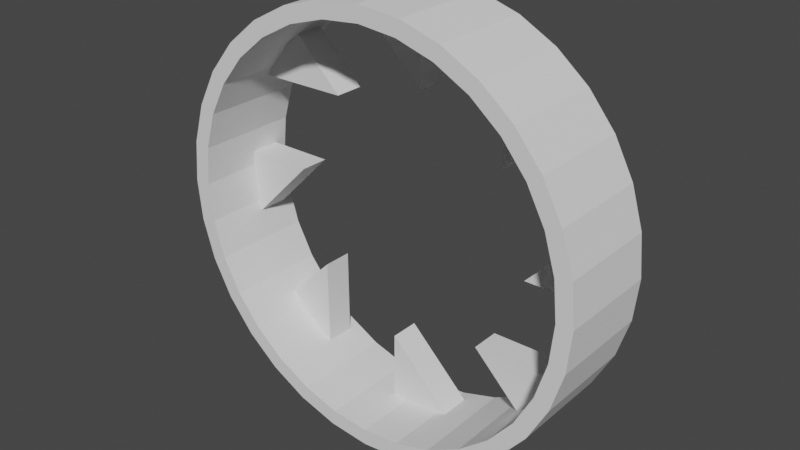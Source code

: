 # Source: wheel2.blend  (saved by Blender 3.4.6; exported with 4.5.12 LTS)
import bpy
from mathutils import Matrix  # noqa: F401  (used for matrix-valued properties, if any)

bpy.ops.wm.read_factory_settings(use_empty=True)
scene = bpy.context.scene
scene.name = 'Scene'

# ---- collections
col_collection = bpy.data.collections.new('Collection'); scene.collection.children.link(col_collection)

# ---- world
world_world = bpy.data.worlds.new('World'); scene.world = world_world
world_world.use_nodes = True; world_world.node_tree.nodes.clear()
_N = world_world.node_tree.nodes; _L = world_world.node_tree.links
n0 = _N.new('ShaderNodeOutputWorld'); n0.name = 'World Output'; n0.location = (300, 300)
n1 = _N.new('ShaderNodeBackground'); n1.name = 'Background'; n1.location = (10, 300)
n1.inputs[0].default_value = (0.05088, 0.05088, 0.05088, 1.0)
_L.new(n1.outputs[0], n0.inputs[0])
n0.is_active_output = True
world_world.color = (0.05088, 0.05088, 0.05088)
world_world.use_sun_shadow = False
world_world.sun_shadow_jitter_overblur = 0.0

# ---- meshes
me_cylinder = bpy.data.meshes.new('Cylinder')
me_cylinder.from_pydata([(0.0, 1.0, -1.0), (0.0, 1.0, 1.0), (0.1951, 0.9808, -1.0), (0.1951, 0.9808, 1.0), (0.3827, 0.9239, -1.0), (0.3827, 0.9239, 1.0), (0.5556, 0.8315, -1.0), (0.5556, 0.8315, 1.0), (0.7071, 0.7071, -1.0), (0.7071, 0.7071, 1.0), (0.8315, 0.5556, -1.0), (0.8315, 0.5556, 1.0), (0.9239, 0.3827, -1.0), (0.9239, 0.3827, 1.0), (0.9808, 0.1951, -1.0), (0.9808, 0.1951, 1.0), (1.0, 0.0, -1.0), (1.0, 0.0, 1.0), (0.9808, -0.1951, -1.0), (0.9808, -0.1951, 1.0), (0.9239, -0.3827, -1.0), (0.9239, -0.3827, 1.0), (0.8315, -0.5556, -1.0), (0.8315, -0.5556, 1.0), (0.7071, -0.7071, -1.0), (0.7071, -0.7071, 1.0), (0.5556, -0.8315, -1.0), (0.5556, -0.8315, 1.0), (0.3827, -0.9239, -1.0), (0.3827, -0.9239, 1.0), (0.1951, -0.9808, -1.0), (0.1951, -0.9808, 1.0), (0.0, -1.0, -1.0), (0.0, -1.0, 1.0), (-0.1951, -0.9808, -1.0), (-0.1951, -0.9808, 1.0), (-0.3827, -0.9239, -1.0), (-0.3827, -0.9239, 1.0), (-0.5556, -0.8315, -1.0), (-0.5556, -0.8315, 1.0), (-0.7071, -0.7071, -1.0), (-0.7071, -0.7071, 1.0), (-0.8315, -0.5556, -1.0), (-0.8315, -0.5556, 1.0), (-0.9239, -0.3827, -1.0), (-0.9239, -0.3827, 1.0), (-0.9808, -0.1951, -1.0), (-0.9808, -0.1951, 1.0), (-1.0, 0.0, -1.0), (-1.0, 0.0, 1.0), (-0.9808, 0.1951, -1.0), (-0.9808, 0.1951, 1.0), (-0.9239, 0.3827, -1.0), (-0.9239, 0.3827, 1.0), (-0.8315, 0.5556, -1.0), (-0.8315, 0.5556, 1.0), (-0.7071, 0.7071, -1.0), (-0.7071, 0.7071, 1.0), (-0.5556, 0.8315, -1.0), (-0.5556, 0.8315, 1.0), (-0.3827, 0.9239, -1.0), (-0.3827, 0.9239, 1.0), (-0.1951, 0.9808, -1.0), (-0.1951, 0.9808, 1.0), (0.0, 0.9243, 1.0), (-0.6536, 0.6536, 1.0), (-0.9243, 0.0, 1.0), (-0.6536, -0.6536, 1.0), (0.0, -0.9243, 1.0), (0.6536, -0.6536, 1.0), (0.9243, 0.0, 1.0), (0.6536, 0.6536, 1.0), (-0.7685, 0.5135, 1.0), (-0.5135, 0.7685, 1.0), (-0.1803, 0.9065, 1.0), (-0.3537, 0.8539, 1.0), (0.1803, 0.9065, 1.0), (-0.9065, 0.1803, 1.0), (-0.9065, -0.1803, 1.0), (-0.7685, -0.5135, 1.0), (-0.5135, -0.7685, 1.0), (-0.8539, -0.3537, 1.0), (-0.1803, -0.9065, 1.0), (0.1803, -0.9065, 1.0), (0.5135, -0.7685, 1.0), (0.7685, -0.5135, 1.0), (0.3537, -0.8539, 1.0), (0.5135, 0.7685, 1.0), (0.7685, 0.5135, 1.0), (0.9065, -0.1803, 1.0), (0.9065, 0.1803, 1.0), (0.8539, 0.3537, 1.0), (-0.8539, 0.3537, 1.0), (-0.3537, -0.8539, 1.0), (0.8539, -0.3537, 1.0), (0.3537, 0.8539, 1.0), (0.1803, 0.9065, -1.0), (0.7685, 0.5135, -1.0), (0.9065, -0.1803, -1.0), (0.5135, -0.7685, -1.0), (-0.1803, -0.9065, -1.0), (-0.7685, -0.5135, -1.0), (-0.9065, 0.1803, -1.0), (-0.5135, 0.7685, -1.0), (0.0, 0.9243, -1.0), (0.3537, 0.8539, -1.0), (0.6536, 0.6536, -1.0), (0.8539, 0.3537, -1.0), (0.5135, 0.7685, -1.0), (0.3537, -0.8539, -1.0), (0.6536, -0.6536, -1.0), (0.8539, -0.3537, -1.0), (0.7685, -0.5135, -1.0), (0.9243, 0.0, -1.0), (-0.8539, -0.3537, -1.0), (-0.6536, -0.6536, -1.0), (-0.3537, -0.8539, -1.0), (-0.5135, -0.7685, -1.0), (0.0, -0.9243, -1.0), (-0.9243, 0.0, -1.0), (-0.8539, 0.3537, -1.0), (-0.6536, 0.6536, -1.0), (-0.3537, 0.8539, -1.0), (-0.7685, 0.5135, -1.0), (0.9065, 0.1803, -1.0), (0.1803, -0.9065, -1.0), (-0.9065, -0.1803, -1.0), (-0.1803, 0.9065, -1.0), (0.06813, -0.9476, 0.1797), (0.06813, -0.9476, 0.7585), (0.06813, -0.6008, 0.7585), (0.06813, -0.6008, 0.1797), (-0.2842, -0.9476, 0.7585), (-0.2842, -0.9476, 0.1797), (-0.9476, -0.06813, 0.1797), (-0.9476, -0.06813, 0.7585), (-0.6008, -0.06813, 0.7585), (-0.6008, -0.06813, 0.1797), (-0.9476, 0.2842, 0.7585), (-0.9476, 0.2842, 0.1797), (-0.06813, 0.9476, 0.1797), (-0.06813, 0.9476, 0.7585), (-0.06813, 0.6008, 0.7585), (-0.06813, 0.6008, 0.1797), (0.2842, 0.9476, 0.7585), (0.2842, 0.9476, 0.1797), (0.9476, 0.06813, 0.1797), (0.9476, 0.06813, 0.7585), (0.6008, 0.06813, 0.7585), (0.6008, 0.06813, 0.1797), (0.9476, -0.2842, 0.7585), (0.9476, -0.2842, 0.1797), (0.7183, -0.6219, 0.1797), (0.7183, -0.6219, 0.7585), (0.473, -0.3767, 0.7585), (0.473, -0.3767, 0.1797), (0.4691, -0.8711, 0.7585), (0.4691, -0.8711, 0.1797), (-0.6219, -0.7183, 0.1797), (-0.6219, -0.7183, 0.7585), (-0.3767, -0.473, 0.7585), (-0.3767, -0.473, 0.1797), (-0.8711, -0.4691, 0.7585), (-0.8711, -0.4691, 0.1797), (0.6219, 0.7183, 0.1797), (0.6219, 0.7183, 0.7585), (0.3767, 0.473, 0.7585), (0.3767, 0.473, 0.1797), (0.8711, 0.4691, 0.7585), (0.8711, 0.4691, 0.1797), (-0.7183, 0.6219, 0.1797), (-0.7183, 0.6219, 0.7585), (-0.473, 0.3767, 0.7585), (-0.473, 0.3767, 0.1797), (-0.4691, 0.8711, 0.7585), (-0.4691, 0.8711, 0.1797)], [], [(0, 1, 3, 2), (2, 3, 5, 4), (4, 5, 7, 6), (6, 7, 9, 8), (8, 9, 11, 10), (10, 11, 13, 12), (12, 13, 15, 14), (14, 15, 17, 16), (16, 17, 19, 18), (18, 19, 21, 20), (20, 21, 23, 22), (22, 23, 25, 24), (24, 25, 27, 26), (26, 27, 29, 28), (28, 29, 31, 30), (30, 31, 33, 32), (32, 33, 35, 34), (34, 35, 37, 36), (36, 37, 39, 38), (38, 39, 41, 40), (40, 41, 43, 42), (42, 43, 45, 44), (44, 45, 47, 46), (46, 47, 49, 48), (48, 49, 51, 50), (50, 51, 53, 52), (52, 53, 55, 54), (54, 55, 57, 56), (56, 57, 59, 58), (58, 59, 61, 60), (64, 1, 63, 61, 59, 57, 55, 53, 51, 49, 47, 45, 43, 41, 39, 37, 35, 33, 31, 29, 27, 25, 23, 21, 19, 17, 70, 89, 94, 85, 69, 84, 86, 83, 68, 82, 93, 80, 67, 79, 81, 78, 66, 77, 92, 72, 65, 73, 75, 74), (70, 17, 15, 13, 11, 9, 7, 5, 3, 1, 64, 76, 95, 87, 71, 88, 91, 90), (60, 61, 63, 62), (62, 63, 1, 0), (99, 26, 28, 30, 32, 34, 36, 38, 117, 116, 100, 118, 125, 109), (38, 40, 42, 44, 46, 48, 50, 52, 54, 56, 58, 60, 62, 0, 2, 4, 6, 8, 10, 12, 14, 16, 18, 20, 22, 24, 26, 99, 110, 112, 111, 98, 113, 124, 107, 97, 106, 108, 105, 96, 104, 127, 122, 103, 121, 123, 120, 102, 119, 126, 114, 101, 115, 117), (96, 76, 64, 104), (105, 95, 76, 96), (108, 87, 95, 105), (106, 71, 87, 108), (88, 71, 106, 97), (91, 88, 97, 107), (90, 91, 107, 124), (70, 90, 124, 113), (89, 70, 113, 98), (94, 89, 98, 111), (85, 94, 111, 112), (69, 85, 112, 110), (84, 69, 110, 99), (86, 84, 99, 109), (83, 86, 109, 125), (68, 83, 125, 118), (82, 68, 118, 100), (93, 82, 100, 116), (80, 93, 116, 117), (67, 80, 117, 115), (101, 79, 67, 115), (114, 81, 79, 101), (126, 78, 81, 114), (119, 66, 78, 126), (102, 77, 66, 119), (120, 92, 77, 102), (123, 72, 92, 120), (121, 65, 72, 123), (103, 73, 65, 121), (122, 75, 73, 103), (127, 74, 75, 122), (104, 64, 74, 127), (129, 128, 131, 130), (133, 128, 129, 132), (133, 131, 128), (132, 129, 130), (132, 130, 131, 133), (135, 134, 137, 136), (139, 134, 135, 138), (139, 137, 134), (138, 135, 136), (138, 136, 137, 139), (141, 140, 143, 142), (145, 140, 141, 144), (145, 143, 140), (144, 141, 142), (144, 142, 143, 145), (147, 146, 149, 148), (151, 146, 147, 150), (151, 149, 146), (150, 147, 148), (150, 148, 149, 151), (153, 152, 155, 154), (157, 152, 153, 156), (157, 155, 152), (156, 153, 154), (156, 154, 155, 157), (159, 158, 161, 160), (163, 158, 159, 162), (163, 161, 158), (162, 159, 160), (162, 160, 161, 163), (165, 164, 167, 166), (169, 164, 165, 168), (169, 167, 164), (168, 165, 166), (168, 166, 167, 169), (171, 170, 173, 172), (175, 170, 171, 174), (175, 173, 170), (174, 171, 172), (174, 172, 173, 175)])
_uv = me_cylinder.uv_layers.new(name='UVMap')
_uv.uv.foreach_set('vector', [1.0, 0.5, 1.0, 1.0, 0.9688, 1.0, 0.9688, 0.5, 0.9688, 0.5, 0.9688, 1.0, 0.9375, 1.0, 0.9375, 0.5, 0.9375, 0.5, 0.9375, 1.0, 0.9062, 1.0, 0.9062, 0.5, 0.9062, 0.5, 0.9062, 1.0, 0.875, 1.0, 0.875, 0.5, 0.875, 0.5, 0.875, 1.0, 0.8438, 1.0, 0.8438, 0.5, 0.8438, 0.5, 0.8438, 1.0, 0.8125, 1.0, 0.8125, 0.5, 0.8125, 0.5, 0.8125, 1.0, 0.7812, 1.0, 0.7812, 0.5, 0.7812, 0.5, 0.7812, 1.0, 0.75, 1.0, 0.75, 0.5, 0.75, 0.5, 0.75, 1.0, 0.7188, 1.0, 0.7188, 0.5, 0.7188, 0.5, 0.7188, 1.0, 0.6875, 1.0, 0.6875, 0.5, 0.6875, 0.5, 0.6875, 1.0, 0.6562, 1.0, 0.6562, 0.5, 0.6562, 0.5, 0.6562, 1.0, 0.625, 1.0, 0.625, 0.5, 0.625, 0.5, 0.625, 1.0, 0.5938, 1.0, 0.5938, 0.5, 0.5938, 0.5, 0.5938, 1.0, 0.5625, 1.0, 0.5625, 0.5, 0.5625, 0.5, 0.5625, 1.0, 0.5312, 1.0, 0.5312, 0.5, 0.5312, 0.5, 0.5312, 1.0, 0.5, 1.0, 0.5, 0.5, 0.5, 0.5, 0.5, 1.0, 0.4688, 1.0, 0.4688, 0.5, 0.4688, 0.5, 0.4688, 1.0, 0.4375, 1.0, 0.4375, 0.5, 0.4375, 0.5, 0.4375, 1.0, 0.4062, 1.0, 0.4062, 0.5, 0.4062, 0.5, 0.4062, 1.0, 0.375, 1.0, 0.375, 0.5, 0.375, 0.5, 0.375, 1.0, 0.3438, 1.0, 0.3438, 0.5, 0.3438, 0.5, 0.3438, 1.0, 0.3125, 1.0, 0.3125, 0.5, 0.3125, 0.5, 0.3125, 1.0, 0.2812, 1.0, 0.2812, 0.5, 0.2812, 0.5, 0.2812, 1.0, 0.25, 1.0, 0.25, 0.5, 0.25, 0.5, 0.25, 1.0, 0.2188, 1.0, 0.2188, 0.5, 0.2188, 0.5, 0.2188, 1.0, 0.1875, 1.0, 0.1875, 0.5, 0.1875, 0.5, 0.1875, 1.0, 0.1562, 1.0, 0.1562, 0.5, 0.1562, 0.5, 0.1562, 1.0, 0.125, 1.0, 0.125, 0.5, 0.125, 0.5, 0.125, 1.0, 0.09375, 1.0, 0.09375, 0.5, 0.09375, 0.5, 0.09375, 1.0, 0.0625, 1.0, 0.0625, 0.5, 0.25, 0.4718, 0.25, 0.49, 0.2032, 0.4854, 0.1582, 0.4717, 0.1167, 0.4496, 0.08029, 0.4197, 0.05045, 0.3833, 0.02827, 0.3418, 0.01461, 0.2968, 0.01, 0.25, 0.01461, 0.2032, 0.02827, 0.1582, 0.05045, 0.1167, 0.08029, 0.08029, 0.1167, 0.05045, 0.1582, 0.02827, 0.2032, 0.01461, 0.25, 0.01, 0.2968, 0.01461, 0.3418, 0.02827, 0.3833, 0.05045, 0.4197, 0.08029, 0.4496, 0.1167, 0.4717, 0.1582, 0.4854, 0.2032, 0.49, 0.25, 0.4718, 0.25, 0.4676, 0.2067, 0.4549, 0.1651, 0.4344, 0.1268, 0.4069, 0.09315, 0.3732, 0.06556, 0.3349, 0.04506, 0.2933, 0.03244, 0.25, 0.02817, 0.2067, 0.03244, 0.1651, 0.04506, 0.1268, 0.06556, 0.09315, 0.09315, 0.06556, 0.1268, 0.04506, 0.1651, 0.03244, 0.2067, 0.02817, 0.25, 0.03244, 0.2933, 0.04506, 0.3349, 0.06556, 0.3732, 0.09315, 0.4069, 0.1268, 0.4344, 0.1651, 0.4549, 0.2067, 0.4676, 0.4718, 0.25, 0.49, 0.25, 0.4854, 0.2968, 0.4717, 0.3418, 0.4496, 0.3833, 0.4197, 0.4197, 0.3833, 0.4496, 0.3418, 0.4717, 0.2968, 0.4854, 0.25, 0.49, 0.25, 0.4718, 0.2933, 0.4676, 0.3349, 0.4549, 0.3732, 0.4344, 0.4069, 0.4069, 0.4344, 0.3732, 0.4549, 0.3349, 0.4676, 0.2933, 0.0625, 0.5, 0.0625, 1.0, 0.03125, 1.0, 0.03125, 0.5, 0.03125, 0.5, 0.03125, 1.0, 0.0, 1.0, 0.0, 0.5, 0.8732, 0.06556, 0.8833, 0.05045, 0.8418, 0.02827, 0.7968, 0.01461, 0.75, 0.01, 0.7032, 0.01461, 0.6582, 0.02827, 0.6167, 0.05045, 0.6268, 0.06556, 0.6651, 0.04506, 0.7067, 0.03244, 0.75, 0.02817, 0.7933, 0.03244, 0.8349, 0.04506, 0.6167, 0.05045, 0.5803, 0.08029, 0.5504, 0.1167, 0.5283, 0.1582, 0.5146, 0.2032, 0.51, 0.25, 0.5146, 0.2968, 0.5283, 0.3418, 0.5504, 0.3833, 0.5803, 0.4197, 0.6167, 0.4496, 0.6582, 0.4717, 0.7032, 0.4854, 0.75, 0.49, 0.7968, 0.4854, 0.8418, 0.4717, 0.8833, 0.4496, 0.9197, 0.4197, 0.9496, 0.3833, 0.9717, 0.3418, 0.9854, 0.2968, 0.99, 0.25, 0.9854, 0.2032, 0.9717, 0.1582, 0.9496, 0.1167, 0.9197, 0.08029, 0.8833, 0.05045, 0.8732, 0.06556, 0.9069, 0.09315, 0.9344, 0.1268, 0.9549, 0.1651, 0.9676, 0.2067, 0.9718, 0.25, 0.9676, 0.2933, 0.9549, 0.3349, 0.9344, 0.3732, 0.9069, 0.4069, 0.8732, 0.4344, 0.8349, 0.4549, 0.7933, 0.4676, 0.75, 0.4718, 0.7067, 0.4676, 0.6651, 0.4549, 0.6268, 0.4344, 0.5931, 0.4069, 0.5656, 0.3732, 0.5451, 0.3349, 0.5324, 0.2933, 0.5282, 0.25, 0.5324, 0.2067, 0.5451, 0.1651, 0.5656, 0.1268, 0.5931, 0.09315, 0.6268, 0.06556, 0.9688, 0.6634, 0.9688, 0.8366, 1.0, 0.8366, 1.0, 0.6634, 0.9375, 0.6634, 0.9375, 0.8366, 0.9688, 0.8366, 0.9688, 0.6634, 0.9062, 0.6634, 0.9062, 0.8366, 0.9375, 0.8366, 0.9375, 0.6634, 0.875, 0.6634, 0.875, 0.8366, 0.9062, 0.8366, 0.9062, 0.6634, 0.8438, 0.8366, 0.875, 0.8366, 0.875, 0.6634, 0.8438, 0.6634, 0.8125, 0.8366, 0.8438, 0.8366, 0.8438, 0.6634, 0.8125, 0.6634, 0.7812, 0.8366, 0.8125, 0.8366, 0.8125, 0.6634, 0.7812, 0.6634, 0.75, 0.8366, 0.7812, 0.8366, 0.7812, 0.6634, 0.75, 0.6634, 0.7188, 0.8366, 0.75, 0.8366, 0.75, 0.6634, 0.7188, 0.6634, 0.6875, 0.8366, 0.7188, 0.8366, 0.7188, 0.6634, 0.6875, 0.6634, 0.6562, 0.8366, 0.6875, 0.8366, 0.6875, 0.6634, 0.6562, 0.6634, 0.625, 0.8366, 0.6562, 0.8366, 0.6562, 0.6634, 0.625, 0.6634, 0.5938, 0.8366, 0.625, 0.8366, 0.625, 0.6634, 0.5938, 0.6634, 0.5625, 0.8366, 0.5938, 0.8366, 0.5938, 0.6634, 0.5625, 0.6634, 0.5312, 0.8366, 0.5625, 0.8366, 0.5625, 0.6634, 0.5312, 0.6634, 0.5, 0.8366, 0.5312, 0.8366, 0.5312, 0.6634, 0.5, 0.6634, 0.4688, 0.8366, 0.5, 0.8366, 0.5, 0.6634, 0.4688, 0.6634, 0.4375, 0.8366, 0.4688, 0.8366, 0.4688, 0.6634, 0.4375, 0.6634, 0.4062, 0.8366, 0.4375, 0.8366, 0.4375, 0.6634, 0.4062, 0.6634, 0.375, 0.8366, 0.4062, 0.8366, 0.4062, 0.6634, 0.375, 0.6634, 0.3438, 0.6634, 0.3438, 0.8366, 0.375, 0.8366, 0.375, 0.6634, 0.3125, 0.6634, 0.3125, 0.8366, 0.3438, 0.8366, 0.3438, 0.6634, 0.2812, 0.6634, 0.2812, 0.8366, 0.3125, 0.8366, 0.3125, 0.6634, 0.25, 0.6634, 0.25, 0.8366, 0.2812, 0.8366, 0.2812, 0.6634, 0.2188, 0.6634, 0.2188, 0.8366, 0.25, 0.8366, 0.25, 0.6634, 0.1875, 0.6634, 0.1875, 0.8366, 0.2188, 0.8366, 0.2188, 0.6634, 0.1562, 0.6634, 0.1562, 0.8366, 0.1875, 0.8366, 0.1875, 0.6634, 0.125, 0.6634, 0.125, 0.8366, 0.1562, 0.8366, 0.1562, 0.6634, 0.09375, 0.6634, 0.09375, 0.8366, 0.125, 0.8366, 0.125, 0.6634, 0.0625, 0.6634, 0.0625, 0.8366, 0.09375, 0.8366, 0.09375, 0.6634, 0.03125, 0.6634, 0.03125, 0.8366, 0.0625, 0.8366, 0.0625, 0.6634, 0.0, 0.6634, 0.0, 0.8366, 0.03125, 0.8366, 0.03125, 0.6634, 0.625, 0.75, 0.375, 0.75, 0.375, 0.6881, 0.625, 0.6881, 0.375, 0.8129, 0.375, 0.75, 0.625, 0.75, 0.625, 0.8129, 0.3121, 0.75, 0.375, 0.6881, 0.375, 0.75, 0.6879, 0.75, 0.625, 0.75, 0.625, 0.6881, 0.5011, 0.8823, 0.5011, 0.865, 0.476, 0.865, 0.476, 0.8823, 0.625, 0.75, 0.375, 0.75, 0.375, 0.6881, 0.625, 0.6881, 0.375, 0.8129, 0.375, 0.75, 0.625, 0.75, 0.625, 0.8129, 0.3121, 0.75, 0.375, 0.6881, 0.375, 0.75, 0.6879, 0.75, 0.625, 0.75, 0.625, 0.6881, 0.5011, 0.8823, 0.5011, 0.865, 0.476, 0.865, 0.476, 0.8823, 0.625, 0.75, 0.375, 0.75, 0.375, 0.6881, 0.625, 0.6881, 0.375, 0.8129, 0.375, 0.75, 0.625, 0.75, 0.625, 0.8129, 0.3121, 0.75, 0.375, 0.6881, 0.375, 0.75, 0.6879, 0.75, 0.625, 0.75, 0.625, 0.6881, 0.5011, 0.8823, 0.5011, 0.865, 0.476, 0.865, 0.476, 0.8823, 0.625, 0.75, 0.375, 0.75, 0.375, 0.6881, 0.625, 0.6881, 0.375, 0.8129, 0.375, 0.75, 0.625, 0.75, 0.625, 0.8129, 0.3121, 0.75, 0.375, 0.6881, 0.375, 0.75, 0.6879, 0.75, 0.625, 0.75, 0.625, 0.6881, 0.5011, 0.8823, 0.5011, 0.865, 0.476, 0.865, 0.476, 0.8823, 0.625, 0.75, 0.375, 0.75, 0.375, 0.6881, 0.625, 0.6881, 0.375, 0.8129, 0.375, 0.75, 0.625, 0.75, 0.625, 0.8129, 0.3121, 0.75, 0.375, 0.6881, 0.375, 0.75, 0.6879, 0.75, 0.625, 0.75, 0.625, 0.6881, 0.5011, 0.8823, 0.5011, 0.865, 0.476, 0.865, 0.476, 0.8823, 0.625, 0.75, 0.375, 0.75, 0.375, 0.6881, 0.625, 0.6881, 0.375, 0.8129, 0.375, 0.75, 0.625, 0.75, 0.625, 0.8129, 0.3121, 0.75, 0.375, 0.6881, 0.375, 0.75, 0.6879, 0.75, 0.625, 0.75, 0.625, 0.6881, 0.5011, 0.8823, 0.5011, 0.865, 0.476, 0.865, 0.476, 0.8823, 0.625, 0.75, 0.375, 0.75, 0.375, 0.6881, 0.625, 0.6881, 0.375, 0.8129, 0.375, 0.75, 0.625, 0.75, 0.625, 0.8129, 0.3121, 0.75, 0.375, 0.6881, 0.375, 0.75, 0.6879, 0.75, 0.625, 0.75, 0.625, 0.6881, 0.5011, 0.8823, 0.5011, 0.865, 0.476, 0.865, 0.476, 0.8823, 0.625, 0.75, 0.375, 0.75, 0.375, 0.6881, 0.625, 0.6881, 0.375, 0.8129, 0.375, 0.75, 0.625, 0.75, 0.625, 0.8129, 0.3121, 0.75, 0.375, 0.6881, 0.375, 0.75, 0.6879, 0.75, 0.625, 0.75, 0.625, 0.6881, 0.5011, 0.8823, 0.5011, 0.865, 0.476, 0.865, 0.476, 0.8823])
me_cylinder.update()

# ---- objects
ob_cylinder = bpy.data.objects.new('Cylinder', me_cylinder)

# ---- transforms, parenting, visibility, modifiers, constraints
ob_cylinder.location = (0.0, 0.0, 0.0)
ob_cylinder.rotation_euler = (1.571, 0.0, 3.142)
ob_cylinder.scale = (1.428, 1.428, 0.3463)

# ---- collection membership
col_collection.objects.link(ob_cylinder)

# ---- scene / render settings (as saved in the file)
scene.frame_start = 1; scene.frame_end = 250; scene.frame_set(1)
scene.render.engine = 'BLENDER_EEVEE_NEXT'
scene.cycles.sampling_pattern = 'TABULATED_SOBOL'
scene.cycles.use_light_tree = False
scene.view_settings.view_transform = 'Filmic'
bpy.context.view_layer.update()

# ---- added for rendering (the .blend has no active camera and no usable light): camera, sun
cam_auto = bpy.data.cameras.new('AutoCamera')
cam_auto.lens = 50.0
cam_auto.sensor_width = 36.0
cam_auto.clip_end = 1000.0
ob_auto_camera = bpy.data.objects.new('AutoCamera', cam_auto)
scene.collection.objects.link(ob_auto_camera)
ob_auto_camera.location = (3.79191, -4.55029, 3.03352)
ob_auto_camera.rotation_euler = (1.09748, -7.21219e-08, 0.694738)
scene.camera = ob_auto_camera
light_auto_sun = bpy.data.lights.new('AutoSun', 'SUN')
light_auto_sun.energy = 3.0
light_auto_sun.angle = 0.0523599
ob_auto_sun = bpy.data.objects.new('AutoSun', light_auto_sun)
scene.collection.objects.link(ob_auto_sun)
ob_auto_sun.rotation_euler = (0.872665, 0.174533, 0.523599)
bpy.context.view_layer.update()
